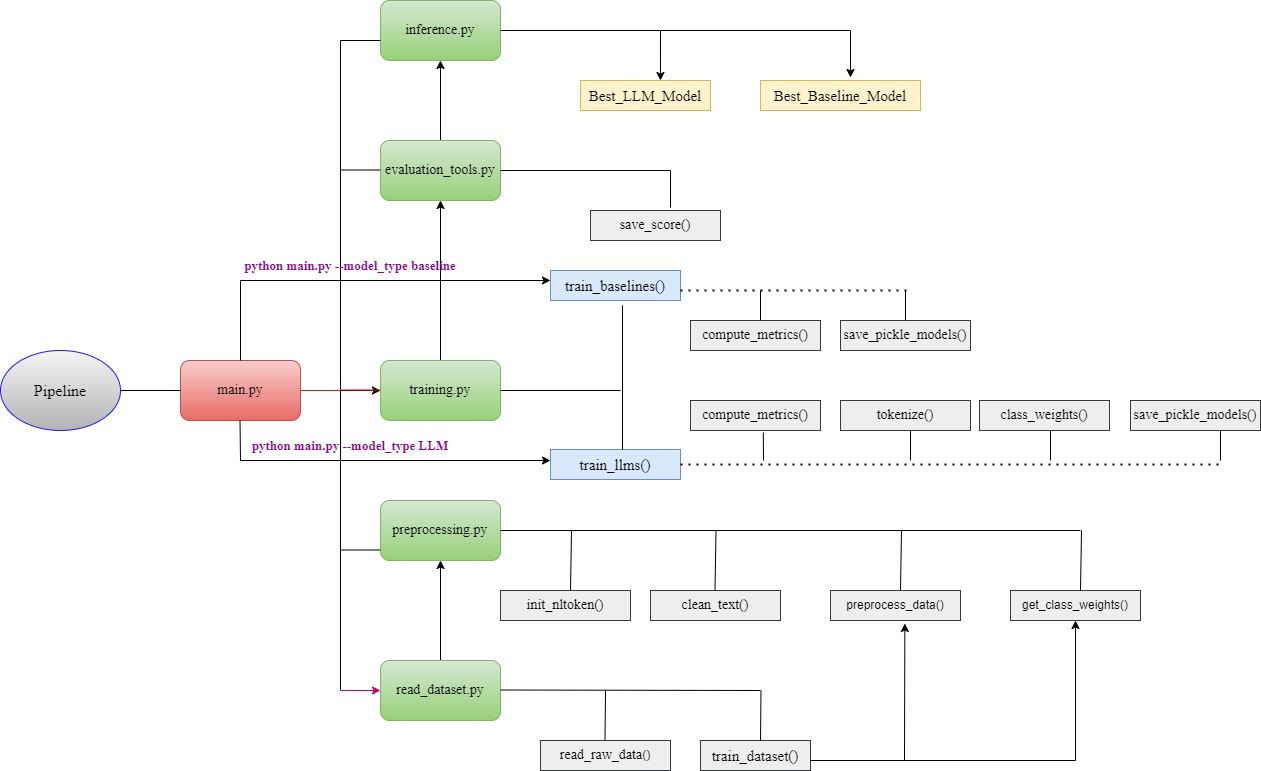

The diagram above was exported from draw.io. Its source (the exported page's mxGraphModel, read from the mxfile embedded in the PNG):
<mxGraphModel dx="1767" dy="1635" grid="1" gridSize="10" guides="1" tooltips="1" connect="1" arrows="1" fold="1" page="1" pageScale="1" pageWidth="1169" pageHeight="827" math="0" shadow="0">
  <root>
    <mxCell id="0" />
    <mxCell id="1" parent="0" />
    <mxCell id="hhv7W9jcd5cRdQ4ZI4KJ-43" value="" style="edgeStyle=orthogonalEdgeStyle;rounded=0;orthogonalLoop=1;jettySize=auto;html=1;" edge="1" parent="1" source="hhv7W9jcd5cRdQ4ZI4KJ-1" target="hhv7W9jcd5cRdQ4ZI4KJ-6">
      <mxGeometry relative="1" as="geometry" />
    </mxCell>
    <mxCell id="hhv7W9jcd5cRdQ4ZI4KJ-1" value="&lt;font style=&quot;font-size: 14px;&quot; face=&quot;Times New Roman&quot;&gt;main.py&lt;/font&gt;" style="rounded=1;whiteSpace=wrap;html=1;fillColor=#f8cecc;gradientColor=#ea6b66;strokeColor=#b85450;" vertex="1" parent="1">
      <mxGeometry x="240" y="310" width="120" height="60" as="geometry" />
    </mxCell>
    <mxCell id="hhv7W9jcd5cRdQ4ZI4KJ-2" value="&lt;font style=&quot;font-size: 16px;&quot; face=&quot;Times New Roman&quot;&gt;Pipeline&lt;/font&gt;" style="ellipse;whiteSpace=wrap;html=1;fillColor=#f5f5f5;gradientColor=#b3b3b3;strokeColor=#1c19f0;" vertex="1" parent="1">
      <mxGeometry x="60" y="300" width="120" height="80" as="geometry" />
    </mxCell>
    <mxCell id="hhv7W9jcd5cRdQ4ZI4KJ-3" value="" style="endArrow=none;html=1;rounded=0;entryX=0;entryY=0.5;entryDx=0;entryDy=0;" edge="1" parent="1" target="hhv7W9jcd5cRdQ4ZI4KJ-1">
      <mxGeometry width="50" height="50" relative="1" as="geometry">
        <mxPoint x="180" y="340" as="sourcePoint" />
        <mxPoint x="230" y="290" as="targetPoint" />
      </mxGeometry>
    </mxCell>
    <mxCell id="hhv7W9jcd5cRdQ4ZI4KJ-19" value="" style="edgeStyle=orthogonalEdgeStyle;rounded=0;orthogonalLoop=1;jettySize=auto;html=1;" edge="1" parent="1" source="hhv7W9jcd5cRdQ4ZI4KJ-4" target="hhv7W9jcd5cRdQ4ZI4KJ-5">
      <mxGeometry relative="1" as="geometry" />
    </mxCell>
    <mxCell id="hhv7W9jcd5cRdQ4ZI4KJ-4" value="&lt;font style=&quot;font-size: 14px;&quot; face=&quot;Times New Roman&quot;&gt;read_dataset.py&lt;/font&gt;" style="rounded=1;whiteSpace=wrap;html=1;fillColor=#d5e8d4;gradientColor=#97d077;strokeColor=#82b366;" vertex="1" parent="1">
      <mxGeometry x="440" y="610" width="120" height="60" as="geometry" />
    </mxCell>
    <mxCell id="hhv7W9jcd5cRdQ4ZI4KJ-5" value="&lt;font style=&quot;font-size: 14px;&quot; face=&quot;Times New Roman&quot;&gt;preprocessing.py&lt;/font&gt;" style="rounded=1;whiteSpace=wrap;html=1;fillColor=#d5e8d4;gradientColor=#97d077;strokeColor=#82b366;" vertex="1" parent="1">
      <mxGeometry x="440" y="450" width="120" height="60" as="geometry" />
    </mxCell>
    <mxCell id="hhv7W9jcd5cRdQ4ZI4KJ-21" value="" style="edgeStyle=orthogonalEdgeStyle;rounded=0;orthogonalLoop=1;jettySize=auto;html=1;" edge="1" parent="1" source="hhv7W9jcd5cRdQ4ZI4KJ-6" target="hhv7W9jcd5cRdQ4ZI4KJ-7">
      <mxGeometry relative="1" as="geometry" />
    </mxCell>
    <mxCell id="hhv7W9jcd5cRdQ4ZI4KJ-6" value="&lt;font style=&quot;font-size: 14px;&quot; face=&quot;Times New Roman&quot;&gt;training.py&lt;/font&gt;" style="rounded=1;whiteSpace=wrap;html=1;fillColor=#d5e8d4;gradientColor=#97d077;strokeColor=#82b366;" vertex="1" parent="1">
      <mxGeometry x="440" y="310" width="120" height="60" as="geometry" />
    </mxCell>
    <mxCell id="hhv7W9jcd5cRdQ4ZI4KJ-22" value="" style="edgeStyle=orthogonalEdgeStyle;rounded=0;orthogonalLoop=1;jettySize=auto;html=1;" edge="1" parent="1" source="hhv7W9jcd5cRdQ4ZI4KJ-7" target="hhv7W9jcd5cRdQ4ZI4KJ-8">
      <mxGeometry relative="1" as="geometry" />
    </mxCell>
    <mxCell id="hhv7W9jcd5cRdQ4ZI4KJ-7" value="&lt;font style=&quot;font-size: 14px;&quot; face=&quot;Times New Roman&quot;&gt;evaluation_tools.py&lt;/font&gt;" style="rounded=1;whiteSpace=wrap;html=1;fillColor=#d5e8d4;gradientColor=#97d077;strokeColor=#82b366;" vertex="1" parent="1">
      <mxGeometry x="440" y="90" width="120" height="60" as="geometry" />
    </mxCell>
    <mxCell id="hhv7W9jcd5cRdQ4ZI4KJ-8" value="&lt;font style=&quot;font-size: 14px;&quot; face=&quot;Times New Roman&quot;&gt;inference.py&lt;/font&gt;" style="rounded=1;whiteSpace=wrap;html=1;fillColor=#d5e8d4;gradientColor=#97d077;strokeColor=#82b366;" vertex="1" parent="1">
      <mxGeometry x="440" y="-50" width="120" height="60" as="geometry" />
    </mxCell>
    <mxCell id="hhv7W9jcd5cRdQ4ZI4KJ-9" value="" style="endArrow=none;html=1;rounded=0;" edge="1" parent="1">
      <mxGeometry width="50" height="50" relative="1" as="geometry">
        <mxPoint x="400" y="640" as="sourcePoint" />
        <mxPoint x="400" y="-10" as="targetPoint" />
      </mxGeometry>
    </mxCell>
    <mxCell id="hhv7W9jcd5cRdQ4ZI4KJ-11" value="" style="endArrow=none;html=1;rounded=0;strokeColor=#f11313;" edge="1" parent="1">
      <mxGeometry width="50" height="50" relative="1" as="geometry">
        <mxPoint x="360" y="340" as="sourcePoint" />
        <mxPoint x="400" y="340" as="targetPoint" />
      </mxGeometry>
    </mxCell>
    <mxCell id="hhv7W9jcd5cRdQ4ZI4KJ-13" value="" style="endArrow=none;html=1;rounded=0;" edge="1" parent="1">
      <mxGeometry width="50" height="50" relative="1" as="geometry">
        <mxPoint x="400" y="-10" as="sourcePoint" />
        <mxPoint x="440" y="-10" as="targetPoint" />
      </mxGeometry>
    </mxCell>
    <mxCell id="hhv7W9jcd5cRdQ4ZI4KJ-14" value="" style="endArrow=none;html=1;rounded=0;" edge="1" parent="1">
      <mxGeometry width="50" height="50" relative="1" as="geometry">
        <mxPoint x="400" y="119.5" as="sourcePoint" />
        <mxPoint x="440" y="119.5" as="targetPoint" />
      </mxGeometry>
    </mxCell>
    <mxCell id="hhv7W9jcd5cRdQ4ZI4KJ-15" value="" style="endArrow=none;html=1;rounded=0;strokeColor=#f11313;" edge="1" parent="1">
      <mxGeometry width="50" height="50" relative="1" as="geometry">
        <mxPoint x="400" y="339.5" as="sourcePoint" />
        <mxPoint x="440" y="339.5" as="targetPoint" />
      </mxGeometry>
    </mxCell>
    <mxCell id="hhv7W9jcd5cRdQ4ZI4KJ-16" value="" style="endArrow=none;html=1;rounded=0;" edge="1" parent="1">
      <mxGeometry width="50" height="50" relative="1" as="geometry">
        <mxPoint x="400" y="499.5" as="sourcePoint" />
        <mxPoint x="440" y="499.5" as="targetPoint" />
      </mxGeometry>
    </mxCell>
    <mxCell id="hhv7W9jcd5cRdQ4ZI4KJ-18" value="" style="endArrow=none;html=1;rounded=0;startArrow=classic;startFill=1;exitX=0;exitY=0.5;exitDx=0;exitDy=0;strokeColor=#CC0066;" edge="1" parent="1" source="hhv7W9jcd5cRdQ4ZI4KJ-4">
      <mxGeometry width="50" height="50" relative="1" as="geometry">
        <mxPoint x="400" y="639.5" as="sourcePoint" />
        <mxPoint x="400" y="640" as="targetPoint" />
      </mxGeometry>
    </mxCell>
    <mxCell id="hhv7W9jcd5cRdQ4ZI4KJ-23" value="&lt;font style=&quot;font-size: 15px;&quot; face=&quot;Times New Roman&quot;&gt;train_dataset()&lt;/font&gt;" style="text;html=1;align=center;verticalAlign=middle;whiteSpace=wrap;rounded=0;fillColor=#eeeeee;strokeColor=#36393d;" vertex="1" parent="1">
      <mxGeometry x="760" y="690" width="110" height="30" as="geometry" />
    </mxCell>
    <mxCell id="hhv7W9jcd5cRdQ4ZI4KJ-24" value="&lt;font style=&quot;font-size: 14px;&quot; face=&quot;Times New Roman&quot;&gt;read_raw_data&lt;/font&gt;()" style="text;html=1;align=center;verticalAlign=middle;whiteSpace=wrap;rounded=0;fillColor=#eeeeee;strokeColor=#36393d;" vertex="1" parent="1">
      <mxGeometry x="600" y="690" width="130" height="30" as="geometry" />
    </mxCell>
    <mxCell id="hhv7W9jcd5cRdQ4ZI4KJ-27" value="" style="endArrow=none;html=1;rounded=0;" edge="1" parent="1">
      <mxGeometry width="50" height="50" relative="1" as="geometry">
        <mxPoint x="560" y="639.5" as="sourcePoint" />
        <mxPoint x="820" y="640" as="targetPoint" />
      </mxGeometry>
    </mxCell>
    <mxCell id="hhv7W9jcd5cRdQ4ZI4KJ-29" value="" style="endArrow=none;html=1;rounded=0;" edge="1" parent="1">
      <mxGeometry width="50" height="50" relative="1" as="geometry">
        <mxPoint x="664.5" y="690" as="sourcePoint" />
        <mxPoint x="665" y="640" as="targetPoint" />
      </mxGeometry>
    </mxCell>
    <mxCell id="hhv7W9jcd5cRdQ4ZI4KJ-30" value="" style="endArrow=none;html=1;rounded=0;" edge="1" parent="1">
      <mxGeometry width="50" height="50" relative="1" as="geometry">
        <mxPoint x="820" y="690" as="sourcePoint" />
        <mxPoint x="820.5" y="640" as="targetPoint" />
      </mxGeometry>
    </mxCell>
    <mxCell id="hhv7W9jcd5cRdQ4ZI4KJ-31" value="&lt;span class=&quot;hljs-built_in&quot;&gt;preprocess_data&lt;/span&gt;()" style="text;html=1;align=center;verticalAlign=middle;whiteSpace=wrap;rounded=0;fillColor=#eeeeee;strokeColor=#36393d;" vertex="1" parent="1">
      <mxGeometry x="890" y="540" width="130" height="30" as="geometry" />
    </mxCell>
    <mxCell id="hhv7W9jcd5cRdQ4ZI4KJ-32" value="&lt;span class=&quot;hljs-built_in&quot;&gt;get_class_weights&lt;/span&gt;()" style="text;html=1;align=center;verticalAlign=middle;whiteSpace=wrap;rounded=0;fillColor=#eeeeee;strokeColor=#36393d;" vertex="1" parent="1">
      <mxGeometry x="1070" y="540" width="130" height="30" as="geometry" />
    </mxCell>
    <mxCell id="hhv7W9jcd5cRdQ4ZI4KJ-33" value="" style="endArrow=classic;html=1;rounded=0;entryX=0.5;entryY=1;entryDx=0;entryDy=0;" edge="1" parent="1" target="hhv7W9jcd5cRdQ4ZI4KJ-32">
      <mxGeometry width="50" height="50" relative="1" as="geometry">
        <mxPoint x="870" y="710" as="sourcePoint" />
        <mxPoint x="1165" y="570" as="targetPoint" />
        <Array as="points">
          <mxPoint x="1135" y="710" />
        </Array>
      </mxGeometry>
    </mxCell>
    <mxCell id="hhv7W9jcd5cRdQ4ZI4KJ-35" value="&lt;font style=&quot;font-size: 14px;&quot; face=&quot;Times New Roman&quot;&gt;init_nltoken()&lt;/font&gt;" style="text;html=1;align=center;verticalAlign=middle;whiteSpace=wrap;rounded=0;fillColor=#eeeeee;strokeColor=#36393d;" vertex="1" parent="1">
      <mxGeometry x="560" y="540" width="130" height="30" as="geometry" />
    </mxCell>
    <mxCell id="hhv7W9jcd5cRdQ4ZI4KJ-36" value="&lt;font face=&quot;Times New Roman&quot;&gt;&lt;span style=&quot;font-size: 14px;&quot;&gt;clean_text()&lt;/span&gt;&lt;/font&gt;" style="text;html=1;align=center;verticalAlign=middle;whiteSpace=wrap;rounded=0;fillColor=#eeeeee;strokeColor=#36393d;" vertex="1" parent="1">
      <mxGeometry x="710" y="540" width="130" height="30" as="geometry" />
    </mxCell>
    <mxCell id="hhv7W9jcd5cRdQ4ZI4KJ-37" value="" style="endArrow=classic;html=1;rounded=0;entryX=0.572;entryY=1.1;entryDx=0;entryDy=0;entryPerimeter=0;" edge="1" parent="1" target="hhv7W9jcd5cRdQ4ZI4KJ-31">
      <mxGeometry width="50" height="50" relative="1" as="geometry">
        <mxPoint x="964" y="710" as="sourcePoint" />
        <mxPoint x="1000" y="610" as="targetPoint" />
      </mxGeometry>
    </mxCell>
    <mxCell id="hhv7W9jcd5cRdQ4ZI4KJ-38" value="" style="endArrow=none;html=1;rounded=0;exitX=1;exitY=0.5;exitDx=0;exitDy=0;" edge="1" parent="1" source="hhv7W9jcd5cRdQ4ZI4KJ-5">
      <mxGeometry width="50" height="50" relative="1" as="geometry">
        <mxPoint x="710" y="480" as="sourcePoint" />
        <mxPoint x="1140" y="480" as="targetPoint" />
      </mxGeometry>
    </mxCell>
    <mxCell id="hhv7W9jcd5cRdQ4ZI4KJ-39" value="" style="endArrow=none;html=1;rounded=0;" edge="1" parent="1">
      <mxGeometry width="50" height="50" relative="1" as="geometry">
        <mxPoint x="630" y="540" as="sourcePoint" />
        <mxPoint x="631" y="480" as="targetPoint" />
      </mxGeometry>
    </mxCell>
    <mxCell id="hhv7W9jcd5cRdQ4ZI4KJ-40" value="" style="endArrow=none;html=1;rounded=0;" edge="1" parent="1">
      <mxGeometry width="50" height="50" relative="1" as="geometry">
        <mxPoint x="774.5" y="540" as="sourcePoint" />
        <mxPoint x="775.5" y="480" as="targetPoint" />
      </mxGeometry>
    </mxCell>
    <mxCell id="hhv7W9jcd5cRdQ4ZI4KJ-41" value="" style="endArrow=none;html=1;rounded=0;" edge="1" parent="1">
      <mxGeometry width="50" height="50" relative="1" as="geometry">
        <mxPoint x="960" y="540" as="sourcePoint" />
        <mxPoint x="961" y="480" as="targetPoint" />
      </mxGeometry>
    </mxCell>
    <mxCell id="hhv7W9jcd5cRdQ4ZI4KJ-42" value="" style="endArrow=none;html=1;rounded=0;" edge="1" parent="1">
      <mxGeometry width="50" height="50" relative="1" as="geometry">
        <mxPoint x="1140" y="540" as="sourcePoint" />
        <mxPoint x="1141" y="480" as="targetPoint" />
      </mxGeometry>
    </mxCell>
    <mxCell id="hhv7W9jcd5cRdQ4ZI4KJ-44" value="&lt;font style=&quot;font-size: 15px;&quot; face=&quot;Times New Roman&quot;&gt;train_llms()&lt;/font&gt;" style="text;html=1;align=center;verticalAlign=middle;whiteSpace=wrap;rounded=0;fillColor=#dae8fc;strokeColor=#6c8ebf;" vertex="1" parent="1">
      <mxGeometry x="610" y="399" width="130" height="30" as="geometry" />
    </mxCell>
    <mxCell id="hhv7W9jcd5cRdQ4ZI4KJ-45" value="&lt;font style=&quot;font-size: 15px;&quot; face=&quot;Times New Roman&quot;&gt;train_baselines()&lt;/font&gt;" style="text;html=1;align=center;verticalAlign=middle;whiteSpace=wrap;rounded=0;fillColor=#dae8fc;strokeColor=#6c8ebf;" vertex="1" parent="1">
      <mxGeometry x="610" y="220" width="130" height="30" as="geometry" />
    </mxCell>
    <mxCell id="hhv7W9jcd5cRdQ4ZI4KJ-46" value="" style="endArrow=none;html=1;rounded=0;entryX=0.554;entryY=1.16;entryDx=0;entryDy=0;entryPerimeter=0;exitX=0.554;exitY=0;exitDx=0;exitDy=0;exitPerimeter=0;" edge="1" parent="1" source="hhv7W9jcd5cRdQ4ZI4KJ-44" target="hhv7W9jcd5cRdQ4ZI4KJ-45">
      <mxGeometry width="50" height="50" relative="1" as="geometry">
        <mxPoint x="680" y="370" as="sourcePoint" />
        <mxPoint x="730" y="320" as="targetPoint" />
      </mxGeometry>
    </mxCell>
    <mxCell id="hhv7W9jcd5cRdQ4ZI4KJ-47" value="" style="endArrow=none;html=1;rounded=0;exitX=1;exitY=0.5;exitDx=0;exitDy=0;" edge="1" parent="1" source="hhv7W9jcd5cRdQ4ZI4KJ-6">
      <mxGeometry width="50" height="50" relative="1" as="geometry">
        <mxPoint x="560" y="350" as="sourcePoint" />
        <mxPoint x="680" y="340" as="targetPoint" />
      </mxGeometry>
    </mxCell>
    <mxCell id="hhv7W9jcd5cRdQ4ZI4KJ-48" value="" style="endArrow=none;html=1;rounded=0;" edge="1" parent="1">
      <mxGeometry width="50" height="50" relative="1" as="geometry">
        <mxPoint x="300" y="310" as="sourcePoint" />
        <mxPoint x="300" y="230" as="targetPoint" />
      </mxGeometry>
    </mxCell>
    <mxCell id="hhv7W9jcd5cRdQ4ZI4KJ-50" value="" style="endArrow=classic;html=1;rounded=0;" edge="1" parent="1">
      <mxGeometry width="50" height="50" relative="1" as="geometry">
        <mxPoint x="300" y="230" as="sourcePoint" />
        <mxPoint x="610" y="230" as="targetPoint" />
      </mxGeometry>
    </mxCell>
    <mxCell id="hhv7W9jcd5cRdQ4ZI4KJ-51" value="" style="endArrow=none;html=1;rounded=0;" edge="1" parent="1">
      <mxGeometry width="50" height="50" relative="1" as="geometry">
        <mxPoint x="300" y="410" as="sourcePoint" />
        <mxPoint x="299.5" y="370" as="targetPoint" />
      </mxGeometry>
    </mxCell>
    <mxCell id="hhv7W9jcd5cRdQ4ZI4KJ-52" value="" style="endArrow=classic;html=1;rounded=0;" edge="1" parent="1">
      <mxGeometry width="50" height="50" relative="1" as="geometry">
        <mxPoint x="300" y="410" as="sourcePoint" />
        <mxPoint x="610" y="410" as="targetPoint" />
      </mxGeometry>
    </mxCell>
    <mxCell id="hhv7W9jcd5cRdQ4ZI4KJ-53" value="&lt;font face=&quot;Times New Roman&quot;&gt;&lt;span style=&quot;font-size: 14px;&quot;&gt;tokenize()&lt;/span&gt;&lt;/font&gt;" style="text;html=1;align=center;verticalAlign=middle;whiteSpace=wrap;rounded=0;fillColor=#eeeeee;strokeColor=#36393d;" vertex="1" parent="1">
      <mxGeometry x="900" y="350" width="130" height="30" as="geometry" />
    </mxCell>
    <mxCell id="hhv7W9jcd5cRdQ4ZI4KJ-54" value="&lt;font face=&quot;Times New Roman&quot;&gt;&lt;span style=&quot;font-size: 14px;&quot;&gt;class_weights()&lt;/span&gt;&lt;/font&gt;" style="text;html=1;align=center;verticalAlign=middle;whiteSpace=wrap;rounded=0;fillColor=#eeeeee;strokeColor=#36393d;" vertex="1" parent="1">
      <mxGeometry x="1039" y="350" width="130" height="30" as="geometry" />
    </mxCell>
    <mxCell id="hhv7W9jcd5cRdQ4ZI4KJ-55" value="&lt;font face=&quot;Times New Roman&quot;&gt;&lt;span style=&quot;font-size: 14px;&quot;&gt;compute_metrics()&lt;/span&gt;&lt;/font&gt;" style="text;html=1;align=center;verticalAlign=middle;whiteSpace=wrap;rounded=0;fillColor=#eeeeee;strokeColor=#36393d;" vertex="1" parent="1">
      <mxGeometry x="750" y="270" width="130" height="30" as="geometry" />
    </mxCell>
    <mxCell id="hhv7W9jcd5cRdQ4ZI4KJ-56" value="&lt;font face=&quot;Times New Roman&quot;&gt;&lt;span style=&quot;font-size: 14px;&quot;&gt;save_pickle_models()&lt;/span&gt;&lt;/font&gt;" style="text;html=1;align=center;verticalAlign=middle;whiteSpace=wrap;rounded=0;fillColor=#eeeeee;strokeColor=#36393d;" vertex="1" parent="1">
      <mxGeometry x="900" y="270" width="130" height="30" as="geometry" />
    </mxCell>
    <mxCell id="hhv7W9jcd5cRdQ4ZI4KJ-57" value="&lt;span style=&quot;font-family: &amp;quot;Times New Roman&amp;quot;; font-size: 14px;&quot;&gt;save_pickle_models()&lt;/span&gt;" style="text;html=1;align=center;verticalAlign=middle;whiteSpace=wrap;rounded=0;fillColor=#eeeeee;strokeColor=#36393d;" vertex="1" parent="1">
      <mxGeometry x="1190" y="350" width="130" height="30" as="geometry" />
    </mxCell>
    <mxCell id="hhv7W9jcd5cRdQ4ZI4KJ-60" value="&lt;font face=&quot;Times New Roman&quot;&gt;&lt;span style=&quot;font-size: 14px;&quot;&gt;compute_metrics()&lt;/span&gt;&lt;/font&gt;" style="text;html=1;align=center;verticalAlign=middle;whiteSpace=wrap;rounded=0;fillColor=#eeeeee;strokeColor=#36393d;" vertex="1" parent="1">
      <mxGeometry x="750" y="350" width="130" height="30" as="geometry" />
    </mxCell>
    <mxCell id="hhv7W9jcd5cRdQ4ZI4KJ-61" value="" style="endArrow=none;dashed=1;html=1;dashPattern=1 3;strokeWidth=2;rounded=0;exitX=1;exitY=0.5;exitDx=0;exitDy=0;" edge="1" parent="1" source="hhv7W9jcd5cRdQ4ZI4KJ-44">
      <mxGeometry width="50" height="50" relative="1" as="geometry">
        <mxPoint x="830" y="460" as="sourcePoint" />
        <mxPoint x="1280" y="414" as="targetPoint" />
      </mxGeometry>
    </mxCell>
    <mxCell id="hhv7W9jcd5cRdQ4ZI4KJ-63" value="" style="endArrow=none;html=1;rounded=0;entryX=0.56;entryY=1.067;entryDx=0;entryDy=0;entryPerimeter=0;" edge="1" parent="1" target="hhv7W9jcd5cRdQ4ZI4KJ-60">
      <mxGeometry width="50" height="50" relative="1" as="geometry">
        <mxPoint x="823" y="410" as="sourcePoint" />
        <mxPoint x="850" y="384" as="targetPoint" />
      </mxGeometry>
    </mxCell>
    <mxCell id="hhv7W9jcd5cRdQ4ZI4KJ-64" value="" style="endArrow=none;html=1;rounded=0;entryX=0.56;entryY=1.067;entryDx=0;entryDy=0;entryPerimeter=0;" edge="1" parent="1">
      <mxGeometry width="50" height="50" relative="1" as="geometry">
        <mxPoint x="970" y="410" as="sourcePoint" />
        <mxPoint x="970" y="380" as="targetPoint" />
      </mxGeometry>
    </mxCell>
    <mxCell id="hhv7W9jcd5cRdQ4ZI4KJ-65" value="" style="endArrow=none;html=1;rounded=0;entryX=0.56;entryY=1.067;entryDx=0;entryDy=0;entryPerimeter=0;" edge="1" parent="1">
      <mxGeometry width="50" height="50" relative="1" as="geometry">
        <mxPoint x="1110" y="410" as="sourcePoint" />
        <mxPoint x="1110" y="380" as="targetPoint" />
      </mxGeometry>
    </mxCell>
    <mxCell id="hhv7W9jcd5cRdQ4ZI4KJ-66" value="" style="endArrow=none;html=1;rounded=0;entryX=0.56;entryY=1.067;entryDx=0;entryDy=0;entryPerimeter=0;" edge="1" parent="1">
      <mxGeometry width="50" height="50" relative="1" as="geometry">
        <mxPoint x="1280" y="410" as="sourcePoint" />
        <mxPoint x="1280" y="380" as="targetPoint" />
      </mxGeometry>
    </mxCell>
    <mxCell id="hhv7W9jcd5cRdQ4ZI4KJ-67" value="" style="endArrow=none;dashed=1;html=1;dashPattern=1 3;strokeWidth=2;rounded=0;" edge="1" parent="1">
      <mxGeometry width="50" height="50" relative="1" as="geometry">
        <mxPoint x="740" y="240" as="sourcePoint" />
        <mxPoint x="970" y="240" as="targetPoint" />
      </mxGeometry>
    </mxCell>
    <mxCell id="hhv7W9jcd5cRdQ4ZI4KJ-68" value="" style="endArrow=none;html=1;rounded=0;exitX=0.5;exitY=0;exitDx=0;exitDy=0;" edge="1" parent="1" source="hhv7W9jcd5cRdQ4ZI4KJ-56">
      <mxGeometry width="50" height="50" relative="1" as="geometry">
        <mxPoint x="960" y="260" as="sourcePoint" />
        <mxPoint x="965" y="240" as="targetPoint" />
      </mxGeometry>
    </mxCell>
    <mxCell id="hhv7W9jcd5cRdQ4ZI4KJ-69" value="" style="endArrow=none;html=1;rounded=0;exitX=0.5;exitY=0;exitDx=0;exitDy=0;" edge="1" parent="1">
      <mxGeometry width="50" height="50" relative="1" as="geometry">
        <mxPoint x="820" y="270" as="sourcePoint" />
        <mxPoint x="820" y="240" as="targetPoint" />
      </mxGeometry>
    </mxCell>
    <UserObject label="&lt;font style=&quot;font-size: 13px;&quot; face=&quot;Times New Roman&quot;&gt;&lt;b&gt;python main.py --model_type LLM&lt;/b&gt;&lt;/font&gt;" link="python main.py --model_type LLM" id="hhv7W9jcd5cRdQ4ZI4KJ-70">
      <mxCell style="text;html=1;align=center;verticalAlign=middle;whiteSpace=wrap;rounded=0;fontColor=#820a8a;" vertex="1" parent="1">
        <mxGeometry x="280" y="380" width="260" height="30" as="geometry" />
      </mxCell>
    </UserObject>
    <UserObject label="&lt;font style=&quot;font-size: 13px;&quot; face=&quot;Times New Roman&quot;&gt;&lt;b&gt;python main.py --model_type baseline&lt;/b&gt;&lt;/font&gt;" link="python main.py --model_type LLM" id="hhv7W9jcd5cRdQ4ZI4KJ-71">
      <mxCell style="text;html=1;align=center;verticalAlign=middle;whiteSpace=wrap;rounded=0;fontColor=#820a8a;" vertex="1" parent="1">
        <mxGeometry x="280" y="200" width="260" height="30" as="geometry" />
      </mxCell>
    </UserObject>
    <mxCell id="hhv7W9jcd5cRdQ4ZI4KJ-72" value="&lt;font face=&quot;Times New Roman&quot;&gt;&lt;span style=&quot;font-size: 14px;&quot;&gt;save_score()&lt;/span&gt;&lt;/font&gt;" style="text;html=1;align=center;verticalAlign=middle;whiteSpace=wrap;rounded=0;fillColor=#eeeeee;strokeColor=#36393d;" vertex="1" parent="1">
      <mxGeometry x="650" y="160" width="130" height="30" as="geometry" />
    </mxCell>
    <mxCell id="hhv7W9jcd5cRdQ4ZI4KJ-73" value="" style="endArrow=none;html=1;rounded=0;exitX=1;exitY=0.5;exitDx=0;exitDy=0;" edge="1" parent="1" source="hhv7W9jcd5cRdQ4ZI4KJ-7">
      <mxGeometry width="50" height="50" relative="1" as="geometry">
        <mxPoint x="650" y="120" as="sourcePoint" />
        <mxPoint x="730" y="120" as="targetPoint" />
      </mxGeometry>
    </mxCell>
    <mxCell id="hhv7W9jcd5cRdQ4ZI4KJ-74" value="" style="endArrow=none;html=1;rounded=0;" edge="1" parent="1">
      <mxGeometry width="50" height="50" relative="1" as="geometry">
        <mxPoint x="730" y="157" as="sourcePoint" />
        <mxPoint x="730" y="120" as="targetPoint" />
        <Array as="points" />
      </mxGeometry>
    </mxCell>
    <mxCell id="hhv7W9jcd5cRdQ4ZI4KJ-75" value="&lt;font style=&quot;font-size: 15px;&quot; face=&quot;Times New Roman&quot;&gt;Best_Baseline_Model&lt;/font&gt;" style="text;html=1;align=center;verticalAlign=middle;whiteSpace=wrap;rounded=0;fillColor=#fff2cc;strokeColor=#d6b656;" vertex="1" parent="1">
      <mxGeometry x="820" y="30" width="160" height="30" as="geometry" />
    </mxCell>
    <mxCell id="hhv7W9jcd5cRdQ4ZI4KJ-76" value="&lt;font style=&quot;font-size: 15px;&quot; face=&quot;Times New Roman&quot;&gt;Best_LLM_Model&lt;/font&gt;" style="text;html=1;align=center;verticalAlign=middle;whiteSpace=wrap;rounded=0;fillColor=#fff2cc;strokeColor=#d6b656;" vertex="1" parent="1">
      <mxGeometry x="640" y="30" width="130" height="30" as="geometry" />
    </mxCell>
    <mxCell id="hhv7W9jcd5cRdQ4ZI4KJ-77" value="" style="endArrow=none;html=1;rounded=0;exitX=1;exitY=0.5;exitDx=0;exitDy=0;" edge="1" parent="1" source="hhv7W9jcd5cRdQ4ZI4KJ-8">
      <mxGeometry width="50" height="50" relative="1" as="geometry">
        <mxPoint x="590" y="-30" as="sourcePoint" />
        <mxPoint x="910" y="-20" as="targetPoint" />
      </mxGeometry>
    </mxCell>
    <mxCell id="hhv7W9jcd5cRdQ4ZI4KJ-78" value="" style="endArrow=classic;html=1;rounded=0;entryX=0.615;entryY=0;entryDx=0;entryDy=0;entryPerimeter=0;" edge="1" parent="1" target="hhv7W9jcd5cRdQ4ZI4KJ-76">
      <mxGeometry width="50" height="50" relative="1" as="geometry">
        <mxPoint x="720" y="-20" as="sourcePoint" />
        <mxPoint x="770" y="-100" as="targetPoint" />
      </mxGeometry>
    </mxCell>
    <mxCell id="hhv7W9jcd5cRdQ4ZI4KJ-79" value="" style="endArrow=classic;html=1;rounded=0;" edge="1" parent="1">
      <mxGeometry width="50" height="50" relative="1" as="geometry">
        <mxPoint x="910" y="-20" as="sourcePoint" />
        <mxPoint x="910" y="27" as="targetPoint" />
      </mxGeometry>
    </mxCell>
  </root>
</mxGraphModel>